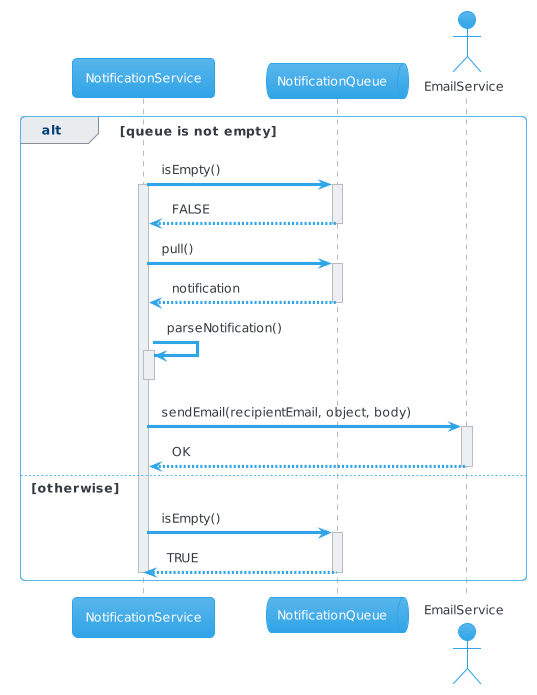

The diagram above was rendered by PlantUML. Its source (embedded in the PNG):
@startuml
!theme cerulean
participant NotificationService as notifService
queue NotificationQueue as notifQueue
actor EmailService as emailService
alt queue is not empty
notifService -> notifQueue: isEmpty()
activate notifService
activate notifQueue
notifQueue --> notifService: FALSE
deactivate notifQueue
notifService -> notifQueue: pull()
activate notifQueue
notifQueue --> notifService: notification
deactivate notifQueue
notifService -> notifService: parseNotification()
activate notifService
deactivate notifService
notifService -> emailService: sendEmail(recipientEmail, object, body)
activate emailService
emailService --> notifService: OK
deactivate emailService
else otherwise
notifService -> notifQueue: isEmpty()
activate notifQueue
notifQueue --> notifService: TRUE
deactivate notifQueue
deactivate notifService
end
@enduml